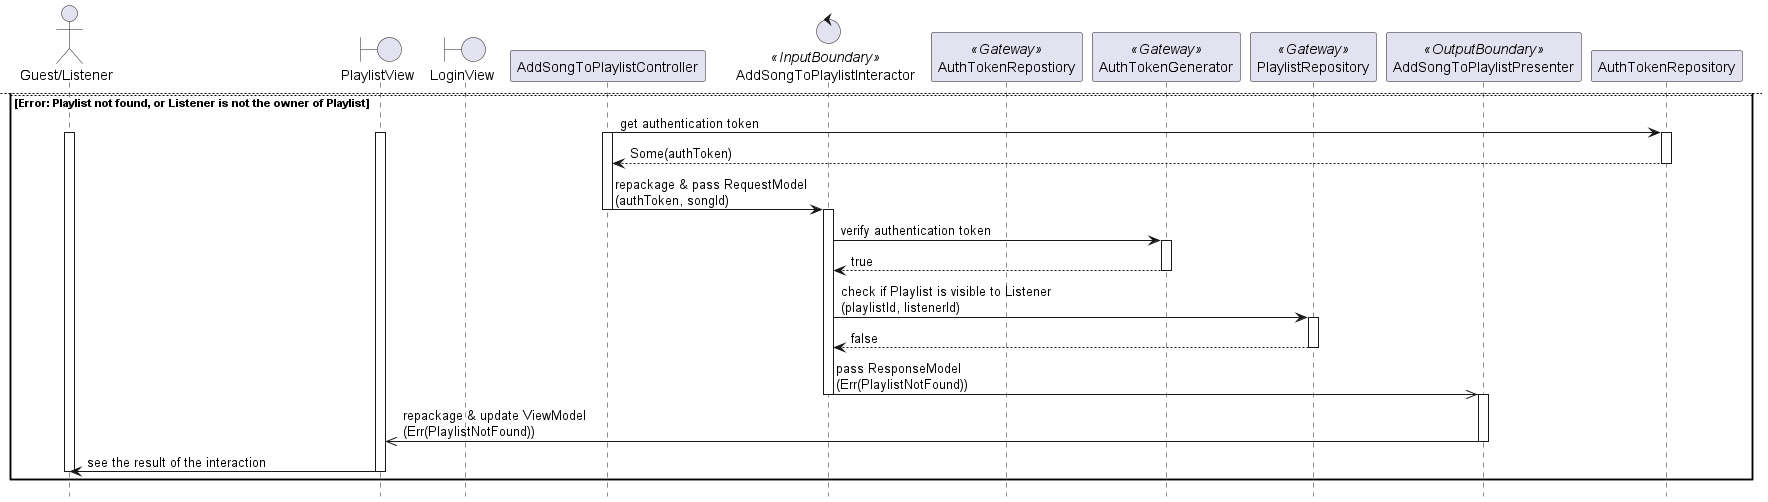

The diagram above was rendered by PlantUML. Its source (embedded in the PNG):
@startuml

hide footbox
skinparam BackgroundColor transparent

actor "Guest/Listener"
boundary PlaylistView
boundary LoginView
participant AddSongToPlaylistController
control AddSongToPlaylistInteractor <<InputBoundary>>
participant AuthTokenRepostiory <<Gateway>>
participant AuthTokenGenerator <<Gateway>>
participant PlaylistRepository <<Gateway>>
participant AddSongToPlaylistPresenter <<OutputBoundary>>

"Guest/Listener" -> PlaylistView: click on "add to playlist" button of a song element
activate "Guest/Listener"
activate PlaylistView

PlaylistView -> AddSongToPlaylistController: pass RequestObject\n(songId, playlistId)
activate AddSongToPlaylistController

alt OK
    AddSongToPlaylistController -> AuthTokenRepostiory: get authentication token
    activate AuthTokenRepostiory
    return Some(authToken)
    deactivate AuthTokenRepostiory

    AddSongToPlaylistController -> AddSongToPlaylistInteractor: repackage & pas RequestModel\n(authToken, songId, playlistId)
    deactivate AddSongToPlaylistController
    activate AddSongToPlaylistInteractor

    AddSongToPlaylistInteractor -> AuthTokenGenerator: verify authentication token
    activate AuthTokenGenerator
    AddSongToPlaylistInteractor <- AuthTokenGenerator: true
    AddSongToPlaylistInteractor -> AuthTokenGenerator: get Listener ID\n(authToken)
    AddSongToPlaylistInteractor <- AuthTokenGenerator: listenerId
    deactivate AuthTokenGenerator

    AddSongToPlaylistInteractor -> PlaylistRepository: check if Listener is owner of Playlist\n(playlistId, listenerId)
    activate PlaylistRepository
    AddSongToPlaylistInteractor <- PlaylistRepository: true
    AddSongToPlaylistInteractor ->> PlaylistRepository: add Song to Playlist\n(songId, playlistId)
    deactivate PlaylistRepository

    AddSongToPlaylistInteractor ->> AddSongToPlaylistPresenter: pass ResponseModel\n(Ok())
    deactivate AddSongToPlaylistInteractor
    activate AddSongToPlaylistPresenter

    AddSongToPlaylistPresenter ->> PlaylistView: repackage & update ViewModel\n(Ok())
    deactivate AddSongToPlaylistPresenter

    PlaylistView -> "Guest/Listener": see the result of the interaction
    deactivate PlaylistView
    deactivate "Guest/Listener"

    newpage

else Error: Authentication token not found
    AddSongToPlaylistController -> AuthTokenRepository: get authentication token
    activate AddSongToPlaylistController
    activate "Guest/Listener"
    activate PlaylistView
    activate AuthTokenRepository
    return None
    deactivate AuthTokenRepository

    AddSongToPlaylistController -> LoginView: redirect
    deactivate PlaylistView
    deactivate AddSongToPlaylistController
    activate LoginView

    LoginView -> "Guest/Listener": see the result of the interaction
    deactivate LoginView
    deactivate "Guest/Listener"
    
else Error: Authentication token invalid
    AddSongToPlaylistController -> AuthTokenRepository: get authentication token
    activate AddSongToPlaylistController
    activate "Guest/Listener"
    activate PlaylistView
    activate AuthTokenRepository
    return Some(authToken)
    deactivate AuthTokenRepository

    AddSongToPlaylistController -> AddSongToPlaylistInteractor: repackage & pass RequestModel\n(authToken, songId)
    deactivate AddSongToPlaylistController
    activate AddSongToPlaylistInteractor

    AddSongToPlaylistInteractor -> AuthTokenGenerator: verify authentication token
    activate AuthTokenGenerator
    return false
    deactivate AuthTokenGenerator

    AddSongToPlaylistInteractor ->> AddSongToPlaylistPresenter: pass ResponseModel\n(Err(AuthTokenInvalid))
    deactivate AddSongToPlaylistInteractor
    activate AddSongToPlaylistPresenter

    AddSongToPlaylistPresenter ->> PlaylistView: repackage & update ViewModel\n(Err(AuthTokenInvalid))
    deactivate AddSongToPlaylistPresenter

    PlaylistView -> LoginView: redirect
    deactivate PlaylistView
    activate LoginView

    LoginView -> "Guest/Listener": see the result of the interaction
    deactivate LoginView
    deactivate "Guest/Listener"
    newpage

else Error: Playlist not found, or Listener is not the owner of Playlist
    AddSongToPlaylistController -> AuthTokenRepository: get authentication token
    activate AddSongToPlaylistController
    activate "Guest/Listener"
    activate PlaylistView
    activate AuthTokenRepository
    return Some(authToken)
    deactivate AuthTokenRepository

    AddSongToPlaylistController -> AddSongToPlaylistInteractor: repackage & pass RequestModel\n(authToken, songId)
    deactivate AddSongToPlaylistController
    activate AddSongToPlaylistInteractor

    AddSongToPlaylistInteractor -> AuthTokenGenerator: verify authentication token
    activate AuthTokenGenerator
    return true
    deactivate AuthTokenGenerator

    AddSongToPlaylistInteractor -> PlaylistRepository: check if Playlist is visible to Listener\n(playlistId, listenerId)
    activate PlaylistRepository
    return false
    deactivate PlaylistRepository

    AddSongToPlaylistInteractor ->> AddSongToPlaylistPresenter: pass ResponseModel\n(Err(PlaylistNotFound))
    deactivate AddSongToPlaylistInteractor
    activate AddSongToPlaylistPresenter

    AddSongToPlaylistPresenter ->> PlaylistView: repackage & update ViewModel\n(Err(PlaylistNotFound))
    deactivate AddSongToPlaylistPresenter

    PlaylistView -> "Guest/Listener": see the result of the interaction
    deactivate PlaylistView
    deactivate "Guest/Listener"
    
end


@enduml